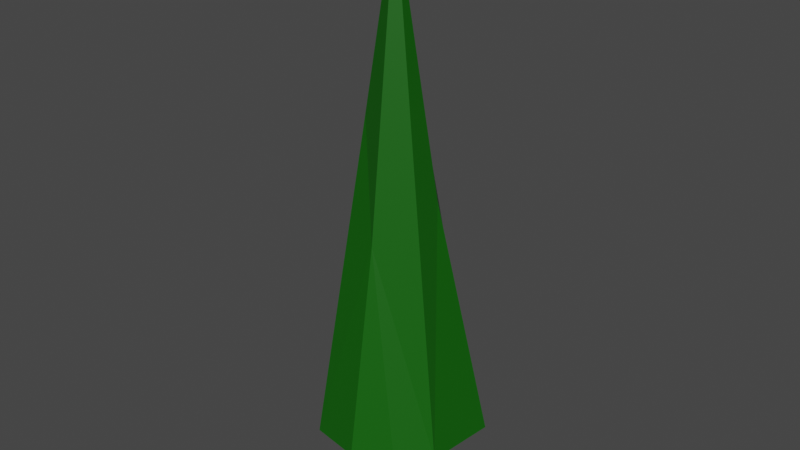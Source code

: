 # Source: Tree-Old.blend  (saved by Blender 2.93.21; exported with 4.5.12 LTS)
import bpy
from mathutils import Matrix  # noqa: F401  (used for matrix-valued properties, if any)

bpy.ops.wm.read_factory_settings(use_empty=True)
scene = bpy.context.scene
scene.name = 'Scene'

# ---- collections
col_collection = bpy.data.collections.new('Collection'); scene.collection.children.link(col_collection)

# ---- materials (node trees are filled in below, after node groups)
mat_tree_2_wood = bpy.data.materials.new('Tree_2_Wood')
mat_tree_2_wood.alpha_threshold = 0.0
mat_tree_2_wood.use_transparent_shadow = False
mat_tree_2_wood.line_color = (0.0, 0.0, 0.0, 1.0)
mat_tree_2_leaves = bpy.data.materials.new('Tree_2_Leaves')
mat_tree_2_leaves.use_transparent_shadow = False

# ---- material node trees
mat_tree_2_wood.use_nodes = True; mat_tree_2_wood.node_tree.nodes.clear()
_N = mat_tree_2_wood.node_tree.nodes; _L = mat_tree_2_wood.node_tree.links
n0 = _N.new('ShaderNodeOutputMaterial'); n0.name = 'Material Output'; n0.location = (300, 300)
n1 = _N.new('ShaderNodeBsdfPrincipled'); n1.name = 'Principled BSDF'; n1.location = (10, 300)
n1.distribution = 'GGX'
n1.subsurface_method = 'BURLEY'
n1.inputs[0].default_value = (0.1329, 0.02435, 0.009611, 1.0)
n1.inputs[2].default_value = 0.4
n1.inputs[3].default_value = 1.45
n1.inputs[27].default_value = (0.0, 0.0, 0.0, 1.0)
n1.inputs[28].default_value = 1.0
_L.new(n1.outputs[0], n0.inputs[0])
n0.is_active_output = True
mat_tree_2_leaves.use_nodes = True; mat_tree_2_leaves.node_tree.nodes.clear()
_N = mat_tree_2_leaves.node_tree.nodes; _L = mat_tree_2_leaves.node_tree.links
n0 = _N.new('ShaderNodeBsdfPrincipled'); n0.name = 'Principled BSDF'; n0.location = (10, 300)
n0.distribution = 'GGX'
n0.subsurface_method = 'BURLEY'
n0.inputs[0].default_value = (0.00298, 0.1065, 0.0, 1.0)
n0.inputs[3].default_value = 1.45
n0.inputs[27].default_value = (0.0, 0.0, 0.0, 1.0)
n0.inputs[28].default_value = 1.0
n1 = _N.new('ShaderNodeOutputMaterial'); n1.name = 'Material Output'; n1.location = (300, 300)
_L.new(n0.outputs[0], n1.inputs[0])
n1.is_active_output = True

# ---- world
world_world = bpy.data.worlds.new('World'); scene.world = world_world
world_world.use_nodes = True; world_world.node_tree.nodes.clear()
_N = world_world.node_tree.nodes; _L = world_world.node_tree.links
n0 = _N.new('ShaderNodeOutputWorld'); n0.name = 'World Output'; n0.location = (300, 300)
n1 = _N.new('ShaderNodeBackground'); n1.name = 'Background'; n1.location = (10, 300)
n1.inputs[0].default_value = (0.05088, 0.05088, 0.05088, 1.0)
_L.new(n1.outputs[0], n0.inputs[0])
n0.is_active_output = True
world_world.color = (0.05088, 0.05088, 0.05088)
world_world.use_sun_shadow = False
world_world.sun_shadow_jitter_overblur = 0.0

# ---- meshes
me_cube = bpy.data.meshes.new('Cube')
me_cube.from_pydata([(0.8552, 0.7146, 2.0), (0.8552, 0.7146, 0.0), (0.7306, -1.062, 2.0), (0.3644, -0.9426, 0.0), (-1.07, 0.5114, 2.0), (-1.07, 0.5114, 9.313e-10), (-0.9227, -0.8448, 2.0), (-0.9227, -0.8448, 0.0), (-1.117, 4.424, 2.0), (0.2978, 1.131, 10.22), (1.487, 4.0, 2.0), (0.5402, -3.837, 2.03), (3.608, -1.612, 2.0), (3.98, 1.8, 2.0), (-3.4, 3.158, 2.003), (-1.88, -3.371, 2.0), (0.0, 0.0, 14.0), (-0.9951, -0.783, 9.671), (-3.993, 0.02528, 2.0), (-1.169, 0.4952, 11.0), (0.4081, -2.079, 6.994), (2.311, -2.915, 2.015), (1.798, 0.6461, 7.805), (0.07911, 1.0, 0.0), (-0.09493, 1.0, 2.0), (0.7703, -0.4953, 0.0)], [], [(14, 19, 9, 8), (6, 2, 12, 21, 11, 15), (3, 2, 6, 7), (5, 23, 1, 25, 3, 7), (7, 6, 4, 5), (1, 0, 2, 25), (11, 20, 16, 17, 15), (16, 19, 17), (16, 12, 22), (4, 6, 15, 18, 14), (2, 0, 13, 12), (0, 24, 10, 13), (5, 4, 24, 23), (12, 16, 20, 21), (17, 18, 15), (10, 9, 22, 13), (8, 9, 10), (17, 19, 14, 18), (9, 19, 16), (21, 20, 11), (22, 12, 13), (22, 9, 16), (10, 24, 4, 14, 8), (23, 24, 0, 1), (25, 2, 3)])
me_cube.polygons.foreach_set('material_index', [1, 1, 0, 0, 0, 0, 1, 1, 1, 1, 1, 1, 0, 1, 1, 1, 1, 1, 1, 1, 1, 1, 1, 0, 0])
_uv = me_cube.uv_layers.new(name='UVMap')
_uv.uv.foreach_set('vector', [0.625, 0.25, 0.7196, 0.5339, 0.7107, 0.5609, 0.625, 0.3426, 0.625, 1.0, 0.625, 0.75, 0.625, 0.75, 0.625, 0.7943, 0.625, 0.8378, 0.625, 1.0, 0.375, 0.75, 0.625, 0.75, 0.625, 1.0, 0.375, 1.0, 0.125, 0.5, 0.2599, 0.5, 0.375, 0.5, 0.375, 0.6702, 0.375, 0.75, 0.125, 0.75, 0.375, 0.0, 0.625, 0.0, 0.625, 0.25, 0.375, 0.25, 0.375, 0.5, 0.625, 0.5, 0.625, 0.75, 0.375, 0.6702, 0.625, 0.8378, 0.6768, 0.7496, 0.75, 0.625, 0.7049, 0.7603, 0.625, 1.0, 0.75, 0.625, 0.7196, 0.5339, 0.7049, 0.3995, 0.75, 0.625, 0.625, 0.75, 0.6855, 0.5605, 0.625, 0.25, 0.625, 0.0, 0.625, 0.0, 0.625, 0.1525, 0.625, 0.25, 0.625, 0.75, 0.625, 0.5, 0.625, 0.5, 0.625, 0.75, 0.625, 0.5, 0.625, 0.3631, 0.625, 0.4215, 0.625, 0.5, 0.375, 0.25, 0.625, 0.25, 0.625, 0.3631, 0.375, 0.3849, 0.625, 0.75, 0.75, 0.625, 0.6768, 0.7496, 0.625, 0.7943, 0.7049, 0.3995, 0.625, 0.1525, 0.625, 0.0, 0.625, 0.4215, 0.7107, 0.5609, 0.6855, 0.5605, 0.625, 0.5, 0.625, 0.3426, 0.7107, 0.5609, 0.625, 0.4215, 0.7049, 0.3995, 0.7196, 0.5339, 0.625, 0.25, 0.625, 0.1525, 0.7107, 0.5609, 0.7196, 0.5339, 0.75, 0.625, 0.625, 0.7943, 0.6768, 0.7496, 0.625, 0.8378, 0.6855, 0.5605, 0.625, 0.75, 0.625, 0.5, 0.6855, 0.5605, 0.7107, 0.5609, 0.75, 0.625, 0.625, 0.4215, 0.625, 0.3631, 0.625, 0.25, 0.625, 0.25, 0.625, 0.3426, 0.375, 0.3849, 0.625, 0.3631, 0.625, 0.5, 0.375, 0.5, 0.375, 0.6702, 0.625, 0.75, 0.375, 0.75])
me_cube.materials.append(mat_tree_2_wood)
me_cube.materials.append(mat_tree_2_leaves)
me_cube.use_remesh_preserve_volume = False
me_cube.use_remesh_preserve_attributes = False
me_cube.use_mirror_vertex_groups = False
me_cube.update()

# ---- objects
ob_cube = bpy.data.objects.new('Cube', me_cube)

# ---- transforms, parenting, visibility, modifiers, constraints
ob_cube.location = (0.0, 0.0, 0.0)
ob_cube.scale = (0.25, 0.25, 0.5)
ob_cube.lock_rotations_4d = False
ob_cube.empty_display_type = 'ARROWS'
ob_cube.lineart.crease_threshold = 0.0

# ---- collection membership
col_collection.objects.link(ob_cube)

# ---- scene / render settings (as saved in the file)
scene.frame_start = 1; scene.frame_end = 250; scene.frame_set(1)
scene.render.engine = 'BLENDER_EEVEE_NEXT'
scene.cycles.use_denoising = False
scene.cycles.samples = 128
scene.cycles.sampling_pattern = 'TABULATED_SOBOL'
scene.cycles.use_adaptive_sampling = False
scene.cycles.use_light_tree = False
scene.view_settings.view_transform = 'Filmic'
bpy.context.view_layer.update()

# ---- added for rendering (the .blend has no active camera and no usable light): camera, sun
cam_auto = bpy.data.cameras.new('AutoCamera')
cam_auto.lens = 50.0
cam_auto.sensor_width = 36.0
cam_auto.clip_end = 1000.0
ob_auto_camera = bpy.data.objects.new('AutoCamera', cam_auto)
scene.collection.objects.link(ob_auto_camera)
ob_auto_camera.location = (6.99841, -8.32655, 9.09995)
ob_auto_camera.rotation_euler = (1.09748, -7.21219e-08, 0.694738)
scene.camera = ob_auto_camera
light_auto_sun = bpy.data.lights.new('AutoSun', 'SUN')
light_auto_sun.energy = 3.0
light_auto_sun.angle = 0.0523599
ob_auto_sun = bpy.data.objects.new('AutoSun', light_auto_sun)
scene.collection.objects.link(ob_auto_sun)
ob_auto_sun.rotation_euler = (0.872665, 0.174533, 0.523599)
bpy.context.view_layer.update()
